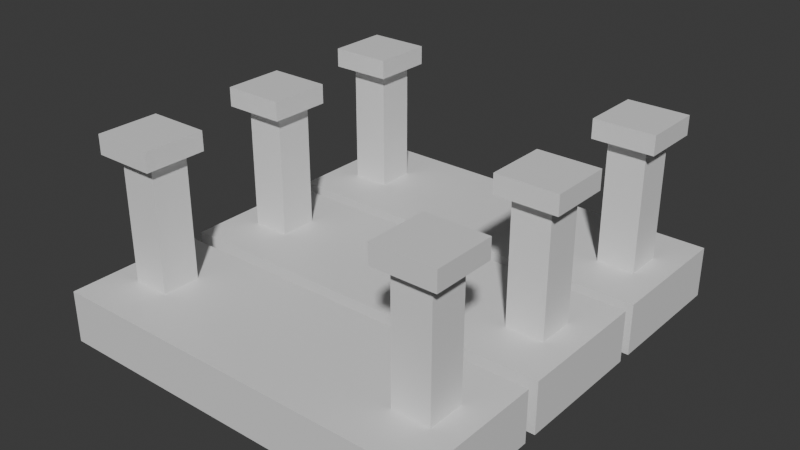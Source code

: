 # Source: bridge.blend  (saved by Blender 4.0.36; exported with 4.5.12 LTS)
import bpy
from mathutils import Matrix  # noqa: F401  (used for matrix-valued properties, if any)

bpy.ops.wm.read_factory_settings(use_empty=True)
scene = bpy.context.scene
scene.name = 'Scene'

# ---- collections
col_collection = bpy.data.collections.new('Collection'); scene.collection.children.link(col_collection)

# ---- materials (node trees are filled in below, after node groups)
mat_wood = bpy.data.materials.new('Wood')
mat_wood.use_transparent_shadow = False

# ---- material node trees
mat_wood.use_nodes = True; mat_wood.node_tree.nodes.clear()
_N = mat_wood.node_tree.nodes; _L = mat_wood.node_tree.links
n0 = _N.new('ShaderNodeBsdfPrincipled'); n0.name = 'Principled BSDF'; n0.location = (10, 300)
n0.inputs[3].default_value = 1.45
n1 = _N.new('ShaderNodeOutputMaterial'); n1.name = 'Material Output'; n1.location = (300, 300)
_L.new(n0.outputs[0], n1.inputs[0])
n1.is_active_output = True

# ---- world
world_world = bpy.data.worlds.new('World'); scene.world = world_world
world_world.use_nodes = True; world_world.node_tree.nodes.clear()
_N = world_world.node_tree.nodes; _L = world_world.node_tree.links
n0 = _N.new('ShaderNodeOutputWorld'); n0.name = 'World Output'; n0.location = (300, 300)
n1 = _N.new('ShaderNodeBackground'); n1.name = 'Background'; n1.location = (10, 300)
n1.inputs[0].default_value = (0.05088, 0.05088, 0.05088, 1.0)
_L.new(n1.outputs[0], n0.inputs[0])
n0.is_active_output = True
world_world.color = (0.05088, 0.05088, 0.05088)
world_world.use_sun_shadow = False
world_world.sun_shadow_jitter_overblur = 0.0

# ---- meshes
me_cube_001 = bpy.data.meshes.new('Cube.001')
me_cube_001.from_pydata([(-1.0, -1.0, -1.0), (-1.0, -1.0, 1.0), (-1.0, 1.0, -1.0), (-1.0, 1.0, 1.0), (1.0, -1.0, -1.0), (1.0, -1.0, 1.0), (1.0, 1.0, -1.0), (1.0, 1.0, 1.0), (-0.8551, -0.28, -0.9259), (-0.8551, -0.28, 6.092), (-0.8551, 0.28, -0.9259), (-0.8551, 0.28, 6.092), (-0.6622, -0.28, -0.9259), (-0.6622, -0.28, 6.092), (-0.6622, 0.28, -0.9259), (-0.6622, 0.28, 6.092), (0.6667, -0.28, -0.9259), (0.6667, -0.28, 6.092), (0.6667, 0.28, -0.9259), (0.6667, 0.28, 6.092), (0.8596, -0.28, -0.9259), (0.8596, -0.28, 6.092), (0.8596, 0.28, -0.9259), (0.8596, 0.28, 6.092)], [], [(0, 1, 3, 2), (2, 3, 7, 6), (6, 7, 5, 4), (4, 5, 1, 0), (2, 6, 4, 0), (7, 3, 1, 5), (8, 9, 11, 10), (10, 11, 15, 14), (14, 15, 13, 12), (12, 13, 9, 8), (10, 14, 12, 8), (15, 11, 9, 13), (16, 17, 19, 18), (18, 19, 23, 22), (22, 23, 21, 20), (20, 21, 17, 16), (18, 22, 20, 16), (23, 19, 17, 21)])
_uv = me_cube_001.uv_layers.new(name='UVMap')
_uv.uv.foreach_set('vector', [0.375, 0.0, 0.625, 0.0, 0.625, 0.25, 0.375, 0.25, 0.375, 0.25, 0.625, 0.25, 0.625, 0.5, 0.375, 0.5, 0.375, 0.5, 0.625, 0.5, 0.625, 0.75, 0.375, 0.75, 0.375, 0.75, 0.625, 0.75, 0.625, 1.0, 0.375, 1.0, 0.125, 0.5, 0.375, 0.5, 0.375, 0.75, 0.125, 0.75, 0.625, 0.5, 0.875, 0.5, 0.875, 0.75, 0.625, 0.75, 0.375, 0.0, 0.625, 0.0, 0.625, 0.25, 0.375, 0.25, 0.375, 0.25, 0.625, 0.25, 0.625, 0.5, 0.375, 0.5, 0.375, 0.5, 0.625, 0.5, 0.625, 0.75, 0.375, 0.75, 0.375, 0.75, 0.625, 0.75, 0.625, 1.0, 0.375, 1.0, 0.125, 0.5, 0.375, 0.5, 0.375, 0.75, 0.125, 0.75, 0.625, 0.5, 0.875, 0.5, 0.875, 0.75, 0.625, 0.75, 0.375, 0.0, 0.625, 0.0, 0.625, 0.25, 0.375, 0.25, 0.375, 0.25, 0.625, 0.25, 0.625, 0.5, 0.375, 0.5, 0.375, 0.5, 0.625, 0.5, 0.625, 0.75, 0.375, 0.75, 0.375, 0.75, 0.625, 0.75, 0.625, 1.0, 0.375, 1.0, 0.125, 0.5, 0.375, 0.5, 0.375, 0.75, 0.125, 0.75, 0.625, 0.5, 0.875, 0.5, 0.875, 0.75, 0.625, 0.75])
me_cube_001.materials.append(mat_wood)
me_cube_001.update()
me_cube_002 = bpy.data.meshes.new('Cube.002')
me_cube_002.from_pydata([(0.6128, -0.4522, 5.773), (0.6128, -0.4522, 6.509), (0.6128, 0.4522, 5.773), (0.6128, 0.4522, 6.509), (0.9243, -0.4522, 5.773), (0.9243, -0.4522, 6.509), (0.9243, 0.4522, 5.773), (0.9243, 0.4522, 6.509)], [], [(0, 1, 3, 2), (2, 3, 7, 6), (6, 7, 5, 4), (4, 5, 1, 0), (2, 6, 4, 0), (7, 3, 1, 5)])
_uv = me_cube_002.uv_layers.new(name='UVMap')
_uv.uv.foreach_set('vector', [0.375, 0.0, 0.625, 0.0, 0.625, 0.25, 0.375, 0.25, 0.375, 0.25, 0.625, 0.25, 0.625, 0.5, 0.375, 0.5, 0.375, 0.5, 0.625, 0.5, 0.625, 0.75, 0.375, 0.75, 0.375, 0.75, 0.625, 0.75, 0.625, 1.0, 0.375, 1.0, 0.125, 0.5, 0.375, 0.5, 0.375, 0.75, 0.125, 0.75, 0.625, 0.5, 0.875, 0.5, 0.875, 0.75, 0.625, 0.75])
me_cube_002.materials.append(mat_wood)
me_cube_002.update()

# ---- objects
ob_cube = bpy.data.objects.new('Cube', me_cube_001)
ob_cube_001 = bpy.data.objects.new('Cube.001', me_cube_002)

# ---- transforms, parenting, visibility, modifiers, constraints
ob_cube.location = (0.0, 0.0, 0.0)
ob_cube.scale = (1.0, 0.3444, 0.132)
_m = ob_cube.modifiers.new('Array', 'ARRAY')
_m.count = 3
_m.relative_offset_displace = (0.0, 1.1, 0.0)
ob_cube_001.location = (0.0, 0.0, 0.0)
ob_cube_001.scale = (1.0, 0.3444, 0.132)
_m = ob_cube_001.modifiers.new('Mirror', 'MIRROR')
_m = ob_cube_001.modifiers.new('Array', 'ARRAY')
_m.count = 3
_m.use_constant_offset = True
_m.constant_offset_displace = (0.0, 2.2, 0.0)
_m.relative_offset_displace = (0.0, 0.0, 0.0)

# ---- collection membership
col_collection.objects.link(ob_cube)
col_collection.objects.link(ob_cube_001)

# ---- scene / render settings (as saved in the file)
scene.frame_start = 1; scene.frame_end = 250; scene.frame_set(1)
scene.render.engine = 'BLENDER_EEVEE_NEXT'
scene.cycles.sampling_pattern = 'TABULATED_SOBOL'
bpy.context.view_layer.update()

# ---- added for rendering (the .blend has no active camera and no usable light): camera, sun
cam_auto = bpy.data.cameras.new('AutoCamera')
cam_auto.lens = 50.0
cam_auto.sensor_width = 36.0
cam_auto.clip_end = 1000.0
ob_auto_camera = bpy.data.objects.new('AutoCamera', cam_auto)
scene.collection.objects.link(ob_auto_camera)
ob_auto_camera.location = (2.90238, -2.7252, 2.68548)
ob_auto_camera.rotation_euler = (1.09748, -7.21219e-08, 0.694738)
scene.camera = ob_auto_camera
light_auto_sun = bpy.data.lights.new('AutoSun', 'SUN')
light_auto_sun.energy = 3.0
light_auto_sun.angle = 0.0523599
ob_auto_sun = bpy.data.objects.new('AutoSun', light_auto_sun)
scene.collection.objects.link(ob_auto_sun)
ob_auto_sun.rotation_euler = (0.872665, 0.174533, 0.523599)
bpy.context.view_layer.update()
